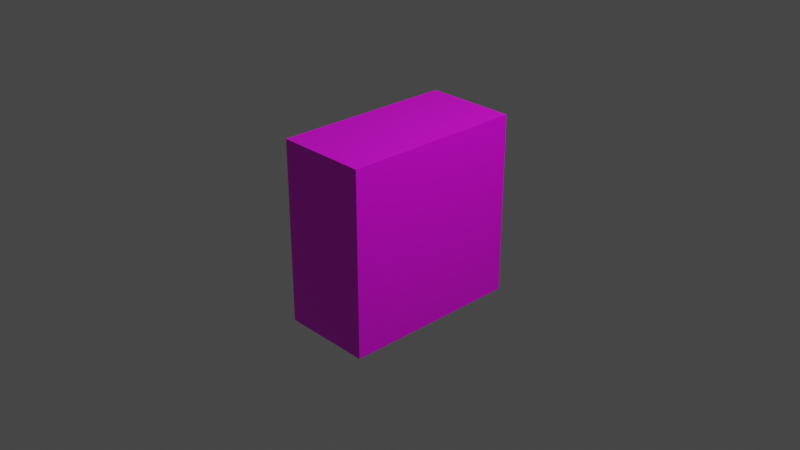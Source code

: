 # Source: cpu2.blend  (saved by Blender 2.80.75; exported with 4.5.12 LTS)
import bpy
from mathutils import Matrix  # noqa: F401  (used for matrix-valued properties, if any)

bpy.ops.wm.read_factory_settings(use_empty=True)
scene = bpy.context.scene
scene.name = 'Scene'

# ---- collections
col_collection = bpy.data.collections.new('Collection'); scene.collection.children.link(col_collection)

# ---- images (referenced by path relative to the original .blend; pixels are not part of the script)
import os
ASSET_DIR = os.environ.get("B2B_ASSET_DIR", "")  # directory of the original .blend (textures are referenced by path, not embedded)
HERE = os.path.dirname(os.path.abspath(__file__))  # packed textures are extracted next to this script under _unpacked/

def load_image(name, relpath, width, height, colorspace="sRGB"):
    """Load a texture the original file referenced (path relative to the .blend, or extracted next to this script)."""
    p = next((c for c in (os.path.join(HERE, relpath), os.path.join(ASSET_DIR, relpath)) if relpath and os.path.exists(c)), "")
    if p:
        img = bpy.data.images.load(p, check_existing=True)
        img.name = name
    else:  # same state as the original file: an image datablock whose file is absent (Cycles renders it pink)
        img = bpy.data.images.new(name, width, height)
        img.source = "FILE"
        img.filepath = "//" + (relpath or name)
    img.colorspace_settings.name = colorspace
    return img
img_img_8606_jpg = load_image('IMG_8606.JPG', 'IMG_8606.JPG', 1024, 1024, 'sRGB')
img_img_8607_jpg = load_image('IMG_8607.JPG', 'IMG_8607.JPG', 1024, 1024, 'sRGB')
img_img_8451_jpg = load_image('IMG_8451.JPG', 'IMG_8451.JPG', 1024, 1024, 'sRGB')
img_img_8450_jpg = load_image('IMG_8450.JPG', 'IMG_8450.JPG', 1024, 1024, 'sRGB')

# ---- materials (node trees are filled in below, after node groups)
mat_material = bpy.data.materials.new('Material')
mat_material.alpha_threshold = 0.0
mat_material.use_transparent_shadow = False
mat_material.line_color = (0.0, 0.0, 0.0, 1.0)
mat_material_001 = bpy.data.materials.new('Material.001')
mat_material_001.use_transparent_shadow = False
mat_material_002 = bpy.data.materials.new('Material.002')
mat_material_002.use_transparent_shadow = False
mat_material_003 = bpy.data.materials.new('Material.003')
mat_material_003.use_transparent_shadow = False

# ---- material node trees
mat_material.use_nodes = True; mat_material.node_tree.nodes.clear()
_N = mat_material.node_tree.nodes; _L = mat_material.node_tree.links
n0 = _N.new('ShaderNodeOutputMaterial'); n0.name = 'Material Output'; n0.location = (300, 300)
n1 = _N.new('ShaderNodeBsdfPrincipled'); n1.name = 'Principled BSDF'; n1.location = (10, 300)
n1.distribution = 'GGX'
n1.subsurface_method = 'BURLEY'
n1.inputs[2].default_value = 0.4
n1.inputs[3].default_value = 1.45
n1.inputs[27].default_value = (0.0, 0.0, 0.0, 1.0)
n1.inputs[28].default_value = 1.0
n2 = _N.new('ShaderNodeTexImage'); n2.name = 'Image Texture'; n2.location = (-280, 280)
n2.image = img_img_8606_jpg
_L.new(n1.outputs[0], n0.inputs[0])
_L.new(n2.outputs[0], n1.inputs[0])
n0.is_active_output = True
mat_material_001.use_nodes = True; mat_material_001.node_tree.nodes.clear()
_N = mat_material_001.node_tree.nodes; _L = mat_material_001.node_tree.links
n0 = _N.new('ShaderNodeOutputMaterial'); n0.name = 'Material Output'; n0.location = (300, 300)
n1 = _N.new('ShaderNodeBsdfPrincipled'); n1.name = 'Principled BSDF'; n1.location = (10, 300)
n1.distribution = 'GGX'
n1.subsurface_method = 'BURLEY'
n1.inputs[3].default_value = 1.45
n1.inputs[27].default_value = (0.0, 0.0, 0.0, 1.0)
n1.inputs[28].default_value = 1.0
n2 = _N.new('ShaderNodeTexImage'); n2.name = 'Image Texture'; n2.location = (-280, 280)
n2.image = img_img_8607_jpg
_L.new(n1.outputs[0], n0.inputs[0])
_L.new(n2.outputs[0], n1.inputs[0])
n0.is_active_output = True
mat_material_002.use_nodes = True; mat_material_002.node_tree.nodes.clear()
_N = mat_material_002.node_tree.nodes; _L = mat_material_002.node_tree.links
n0 = _N.new('ShaderNodeOutputMaterial'); n0.name = 'Material Output'; n0.location = (300, 300)
n1 = _N.new('ShaderNodeBsdfPrincipled'); n1.name = 'Principled BSDF'; n1.location = (10, 300)
n1.distribution = 'GGX'
n1.subsurface_method = 'BURLEY'
n1.inputs[3].default_value = 1.45
n1.inputs[27].default_value = (0.0, 0.0, 0.0, 1.0)
n1.inputs[28].default_value = 1.0
n2 = _N.new('ShaderNodeTexImage'); n2.name = 'Image Texture'; n2.location = (-280, 280)
n2.image = img_img_8451_jpg
_L.new(n1.outputs[0], n0.inputs[0])
_L.new(n2.outputs[0], n1.inputs[0])
n0.is_active_output = True
mat_material_003.use_nodes = True; mat_material_003.node_tree.nodes.clear()
_N = mat_material_003.node_tree.nodes; _L = mat_material_003.node_tree.links
n0 = _N.new('ShaderNodeOutputMaterial'); n0.name = 'Material Output'; n0.location = (300, 300)
n1 = _N.new('ShaderNodeBsdfPrincipled'); n1.name = 'Principled BSDF'; n1.location = (10, 300)
n1.distribution = 'GGX'
n1.subsurface_method = 'BURLEY'
n1.inputs[3].default_value = 1.45
n1.inputs[27].default_value = (0.0, 0.0, 0.0, 1.0)
n1.inputs[28].default_value = 1.0
n2 = _N.new('ShaderNodeTexImage'); n2.name = 'Image Texture'; n2.location = (-280, 280)
n2.image = img_img_8450_jpg
_L.new(n1.outputs[0], n0.inputs[0])
_L.new(n2.outputs[0], n1.inputs[0])
n0.is_active_output = True

# ---- world
world_world = bpy.data.worlds.new('World'); scene.world = world_world
world_world.use_nodes = True; world_world.node_tree.nodes.clear()
_N = world_world.node_tree.nodes; _L = world_world.node_tree.links
n0 = _N.new('ShaderNodeOutputWorld'); n0.name = 'World Output'; n0.location = (300, 300)
n1 = _N.new('ShaderNodeBackground'); n1.name = 'Background'; n1.location = (10, 300)
n1.inputs[0].default_value = (0.05088, 0.05088, 0.05088, 1.0)
_L.new(n1.outputs[0], n0.inputs[0])
n0.is_active_output = True
world_world.color = (0.05088, 0.05088, 0.05088)
world_world.use_sun_shadow = False
world_world.sun_shadow_jitter_overblur = 0.0

# ---- cameras
cam_camera = bpy.data.cameras.new('Camera')
cam_camera.clip_end = 100.0
cam_camera.ortho_scale = 7.314

# ---- lights
light_light = bpy.data.lights.new('Light', 'POINT')
light_light.transmission_factor = 0.0
light_light.energy = 1000.0
light_light.shadow_soft_size = 0.1
light_light.shadow_maximum_resolution = 0.006
light_light.use_absolute_resolution = True

# ---- meshes
me_cube = bpy.data.meshes.new('Cube')
me_cube.from_pydata([(0.501, 1.0, 1.0), (0.501, 1.0, -1.0), (0.501, -1.0, 1.0), (0.501, -1.0, -1.0), (-0.501, 1.0, 1.0), (-0.501, 1.0, -1.0), (-0.501, -1.0, 1.0), (-0.501, -1.0, -1.0)], [], [(0, 4, 6, 2), (3, 2, 6, 7), (7, 6, 4, 5), (5, 1, 3, 7), (1, 0, 2, 3), (5, 4, 0, 1)])
me_cube.polygons.foreach_set('material_index', [3, 0, 0, 1, 0, 2])
_uv = me_cube.uv_layers.new(name='UVMap')
_uv.uv.foreach_set('vector', [0.1159, 0.7678, 0.1076, 0.03543, 0.7833, 0.2675, 0.7821, 0.6471, 0.375, 0.25, 0.625, 0.25, 0.625, 0.5, 0.375, 0.5, 0.07885, 0.07139, 0.8205, 0.1914, 0.9983, 0.8383, 0.005023, 0.88, 0.9676, 0.6449, 0.0169, 0.6385, 0.02911, 0.1719, 0.9791, 0.2348, 0.07881, 0.3152, 0.3288, 0.3152, 0.3288, 0.5652, 0.07881, 0.5652, -0.0006447, 0.9813, -0.0002161, 0.006872, 1.009, 0.008351, 0.9144, 1.008])
me_cube.materials.append(mat_material)
me_cube.materials.append(mat_material_001)
me_cube.materials.append(mat_material_002)
me_cube.materials.append(mat_material_003)
me_cube.use_remesh_preserve_volume = False
me_cube.use_remesh_preserve_attributes = False
me_cube.use_mirror_vertex_groups = False
me_cube.update()

# ---- objects
ob_cube = bpy.data.objects.new('Cube', me_cube)
ob_light = bpy.data.objects.new('Light', light_light)
ob_camera = bpy.data.objects.new('Camera', cam_camera)

# ---- transforms, parenting, visibility, modifiers, constraints
ob_cube.location = (0.0, 0.0, 0.0)
ob_cube.lock_rotations_4d = False
ob_cube.empty_display_type = 'ARROWS'
ob_cube.lineart.crease_threshold = 0.0
ob_light.location = (4.076, 1.005, 5.904)
ob_light.rotation_euler = (0.6503, 0.05522, 1.866)
ob_light.lock_rotations_4d = False
ob_light.empty_display_type = 'ARROWS'
ob_light.color = (0.0, 0.0, 0.0, 0.0)
ob_light.lineart.crease_threshold = 0.0
ob_camera.location = (7.359, -6.926, 4.958)
ob_camera.rotation_euler = (1.109, 0.0, 0.8149)
ob_camera.lock_rotations_4d = False
ob_camera.empty_display_type = 'ARROWS'
ob_camera.color = (0.0, 0.0, 0.0, 0.0)
ob_camera.display_type = 'WIRE'
ob_camera.lineart.crease_threshold = 0.0

# ---- collection membership
col_collection.objects.link(ob_cube)
col_collection.objects.link(ob_light)
col_collection.objects.link(ob_camera)

# ---- scene / render settings (as saved in the file)
scene.camera = ob_camera
scene.frame_start = 1; scene.frame_end = 250; scene.frame_set(1)
scene.render.engine = 'BLENDER_EEVEE_NEXT'
scene.cycles.use_denoising = False
scene.cycles.samples = 128
scene.cycles.sampling_pattern = 'TABULATED_SOBOL'
scene.cycles.use_adaptive_sampling = False
scene.cycles.use_light_tree = False
scene.view_settings.view_transform = 'Filmic'
bpy.context.view_layer.update()
